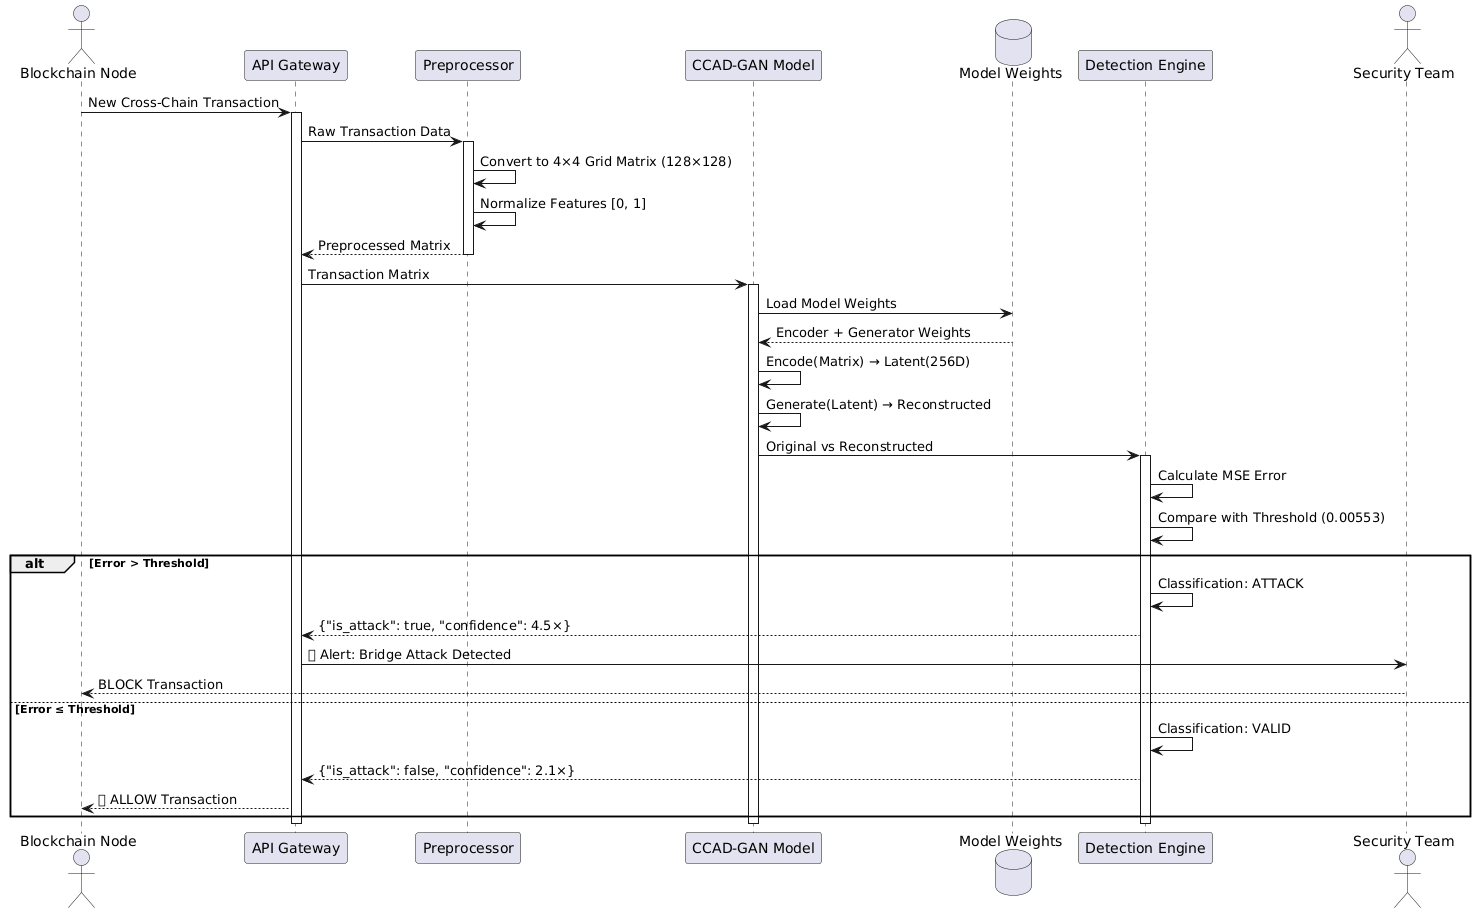

The diagram above was rendered by PlantUML. Its source (embedded in the PNG):
@startuml
actor "Blockchain Node" as BC
participant "API Gateway" as API
participant "Preprocessor" as PRE
participant "CCAD-GAN Model" as GAN
database "Model Weights" as DB
participant "Detection Engine" as DE
actor "Security Team" as SEC

BC -> API: New Cross-Chain Transaction
activate API

API -> PRE: Raw Transaction Data
activate PRE
PRE -> PRE: Convert to 4×4 Grid Matrix (128×128)
PRE -> PRE: Normalize Features [0, 1]
PRE --> API: Preprocessed Matrix
deactivate PRE

API -> GAN: Transaction Matrix
activate GAN

GAN -> DB: Load Model Weights
DB --> GAN: Encoder + Generator Weights

GAN -> GAN: Encode(Matrix) → Latent(256D)
GAN -> GAN: Generate(Latent) → Reconstructed

GAN -> DE: Original vs Reconstructed
activate DE
DE -> DE: Calculate MSE Error
DE -> DE: Compare with Threshold (0.00553)

alt Error > Threshold
    DE -> DE: Classification: ATTACK
    DE --> API: {"is_attack": true, "confidence": 4.5×}
    API -> SEC: 🚨 Alert: Bridge Attack Detected
    SEC --> BC: BLOCK Transaction
else Error ≤ Threshold
    DE -> DE: Classification: VALID
    DE --> API: {"is_attack": false, "confidence": 2.1×}
    API --> BC: ✅ ALLOW Transaction
end

deactivate DE
deactivate GAN
deactivate API
@enduml